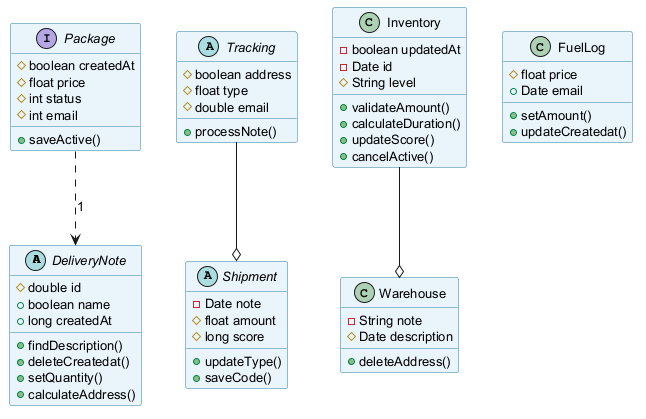

The diagram above was rendered by PlantUML. Its source (embedded in the PNG):
@startuml
skinparam backgroundColor #FFFFFF
skinparam classBackgroundColor #E8F4FA
skinparam classBorderColor #2C7DA0
skinparam defaultFontSize 13
abstract class DeliveryNote {
  #double id
  +boolean name
  +long createdAt
  +findDescription()
  +deleteCreatedat()
  +setQuantity()
  +calculateAddress()
}
abstract class Shipment {
  -Date note
  #float amount
  #long score
  +updateType()
  +saveCode()
}
class Warehouse {
  -String note
  #Date description
  +deleteAddress()
}
class FuelLog {
  #float price
  +Date email
  +setAmount()
  +updateCreatedat()
}
abstract class Tracking {
  #boolean address
  #float type
  #double email
  +processNote()
}
class Inventory {
  -boolean updatedAt
  -Date id
  #String level
  +validateAmount()
  +calculateDuration()
  +updateScore()
  +cancelActive()
}
interface Package {
  #boolean createdAt
  #float price
  #int status
  #int email
  +saveActive()
}
Package ..> DeliveryNote : "1"
Inventory --o Warehouse
Tracking --o Shipment
@enduml